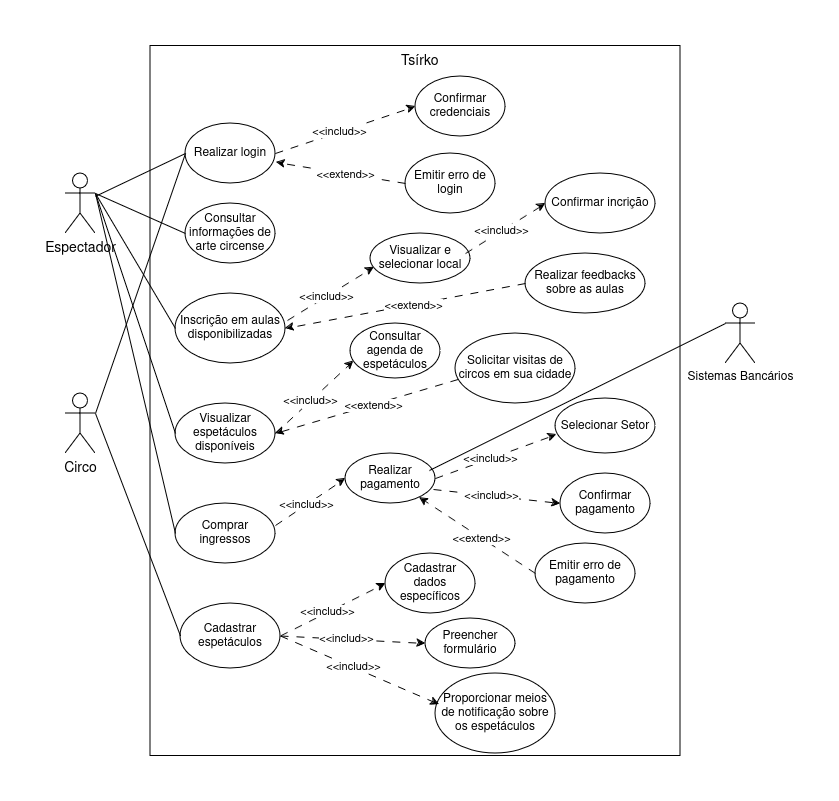

The diagram above was exported from draw.io. Its source (the exported page's mxGraphModel, read from the mxfile embedded in the PNG):
<mxGraphModel dx="810" dy="483" grid="1" gridSize="10" guides="1" tooltips="1" connect="1" arrows="1" fold="1" page="1" pageScale="1" pageWidth="827" pageHeight="1169" math="0" shadow="0">
  <root>
    <mxCell id="0" />
    <mxCell id="1" parent="0" />
    <mxCell id="83tHPgRWCGzp7cIOc8F7-3" value="" style="rounded=0;whiteSpace=wrap;html=1;strokeWidth=1;perimeterSpacing=0;direction=south;" vertex="1" parent="1">
      <mxGeometry x="215" y="12.5" width="530" height="710" as="geometry" />
    </mxCell>
    <mxCell id="83tHPgRWCGzp7cIOc8F7-5" value="&lt;font style=&quot;font-size: 14px;&quot;&gt;Espectador&lt;/font&gt;" style="shape=umlActor;verticalLabelPosition=bottom;verticalAlign=top;html=1;outlineConnect=0;" vertex="1" parent="1">
      <mxGeometry x="130" y="140" width="30" height="60" as="geometry" />
    </mxCell>
    <mxCell id="83tHPgRWCGzp7cIOc8F7-6" value="&lt;font style=&quot;font-size: 14px;&quot;&gt;Circo&lt;/font&gt;" style="shape=umlActor;verticalLabelPosition=bottom;verticalAlign=top;html=1;outlineConnect=0;" vertex="1" parent="1">
      <mxGeometry x="130" y="360" width="30" height="60" as="geometry" />
    </mxCell>
    <mxCell id="83tHPgRWCGzp7cIOc8F7-10" value="Realizar login" style="ellipse;whiteSpace=wrap;html=1;" vertex="1" parent="1">
      <mxGeometry x="250" y="90" width="90" height="60" as="geometry" />
    </mxCell>
    <mxCell id="83tHPgRWCGzp7cIOc8F7-11" value="Consultar informações de arte circense" style="ellipse;whiteSpace=wrap;html=1;" vertex="1" parent="1">
      <mxGeometry x="250" y="170" width="90" height="60" as="geometry" />
    </mxCell>
    <mxCell id="83tHPgRWCGzp7cIOc8F7-12" value="Inscrição em aulas disponibilizadas" style="ellipse;whiteSpace=wrap;html=1;" vertex="1" parent="1">
      <mxGeometry x="240" y="260" width="110" height="70" as="geometry" />
    </mxCell>
    <mxCell id="83tHPgRWCGzp7cIOc8F7-13" value="&lt;div&gt;Visualizar espetáculos&lt;/div&gt;&lt;div&gt;disponíveis&lt;br&gt;&lt;/div&gt;" style="ellipse;whiteSpace=wrap;html=1;" vertex="1" parent="1">
      <mxGeometry x="240" y="370" width="100" height="60" as="geometry" />
    </mxCell>
    <mxCell id="83tHPgRWCGzp7cIOc8F7-17" value="" style="endArrow=none;html=1;rounded=0;entryX=0;entryY=0.5;entryDx=0;entryDy=0;" edge="1" parent="1" source="83tHPgRWCGzp7cIOc8F7-5" target="83tHPgRWCGzp7cIOc8F7-10">
      <mxGeometry width="50" height="50" relative="1" as="geometry">
        <mxPoint x="170" y="170" as="sourcePoint" />
        <mxPoint x="210" y="120" as="targetPoint" />
      </mxGeometry>
    </mxCell>
    <mxCell id="83tHPgRWCGzp7cIOc8F7-18" value="" style="endArrow=none;html=1;rounded=0;entryX=0;entryY=0.5;entryDx=0;entryDy=0;exitX=1;exitY=0.3333333333333333;exitDx=0;exitDy=0;exitPerimeter=0;" edge="1" parent="1" source="83tHPgRWCGzp7cIOc8F7-6" target="83tHPgRWCGzp7cIOc8F7-10">
      <mxGeometry width="50" height="50" relative="1" as="geometry">
        <mxPoint x="160" y="400" as="sourcePoint" />
        <mxPoint x="210" y="350" as="targetPoint" />
      </mxGeometry>
    </mxCell>
    <mxCell id="83tHPgRWCGzp7cIOc8F7-19" value="Confirmar credenciais" style="ellipse;whiteSpace=wrap;html=1;" vertex="1" parent="1">
      <mxGeometry x="480" y="43" width="90" height="60" as="geometry" />
    </mxCell>
    <mxCell id="83tHPgRWCGzp7cIOc8F7-20" value="Emitir erro de login" style="ellipse;whiteSpace=wrap;html=1;" vertex="1" parent="1">
      <mxGeometry x="470" y="120" width="90" height="60" as="geometry" />
    </mxCell>
    <mxCell id="83tHPgRWCGzp7cIOc8F7-23" value="" style="endArrow=classic;html=1;rounded=0;dashed=1;dashPattern=8 8;entryX=0;entryY=0.5;entryDx=0;entryDy=0;exitX=1;exitY=0.5;exitDx=0;exitDy=0;" edge="1" parent="1" source="83tHPgRWCGzp7cIOc8F7-10" target="83tHPgRWCGzp7cIOc8F7-19">
      <mxGeometry width="50" height="50" relative="1" as="geometry">
        <mxPoint x="370" y="120" as="sourcePoint" />
        <mxPoint x="420" y="70" as="targetPoint" />
      </mxGeometry>
    </mxCell>
    <mxCell id="83tHPgRWCGzp7cIOc8F7-24" value="Text" style="edgeLabel;html=1;align=center;verticalAlign=middle;resizable=0;points=[];" vertex="1" connectable="0" parent="83tHPgRWCGzp7cIOc8F7-23">
      <mxGeometry x="-0.1" y="-2" relative="1" as="geometry">
        <mxPoint as="offset" />
      </mxGeometry>
    </mxCell>
    <mxCell id="83tHPgRWCGzp7cIOc8F7-25" value="&amp;lt;&amp;lt;includ&amp;gt;&amp;gt;" style="edgeLabel;html=1;align=center;verticalAlign=middle;resizable=0;points=[];" vertex="1" connectable="0" parent="83tHPgRWCGzp7cIOc8F7-23">
      <mxGeometry x="-0.0973" y="1" relative="1" as="geometry">
        <mxPoint as="offset" />
      </mxGeometry>
    </mxCell>
    <mxCell id="83tHPgRWCGzp7cIOc8F7-27" value="" style="endArrow=classic;html=1;rounded=0;entryX=1.011;entryY=0.65;entryDx=0;entryDy=0;entryPerimeter=0;exitX=0;exitY=0.5;exitDx=0;exitDy=0;dashed=1;dashPattern=8 8;" edge="1" parent="1" source="83tHPgRWCGzp7cIOc8F7-20" target="83tHPgRWCGzp7cIOc8F7-10">
      <mxGeometry width="50" height="50" relative="1" as="geometry">
        <mxPoint x="420" y="190" as="sourcePoint" />
        <mxPoint x="470" y="140" as="targetPoint" />
      </mxGeometry>
    </mxCell>
    <mxCell id="83tHPgRWCGzp7cIOc8F7-28" value="&amp;lt;&amp;lt;extend&amp;gt;&amp;gt;" style="edgeLabel;html=1;align=center;verticalAlign=middle;resizable=0;points=[];" vertex="1" connectable="0" parent="83tHPgRWCGzp7cIOc8F7-27">
      <mxGeometry x="-0.0683" relative="1" as="geometry">
        <mxPoint as="offset" />
      </mxGeometry>
    </mxCell>
    <mxCell id="83tHPgRWCGzp7cIOc8F7-29" value="Sistemas Bancários" style="shape=umlActor;verticalLabelPosition=bottom;verticalAlign=top;html=1;outlineConnect=0;" vertex="1" parent="1">
      <mxGeometry x="790" y="270" width="30" height="60" as="geometry" />
    </mxCell>
    <mxCell id="83tHPgRWCGzp7cIOc8F7-30" value="" style="endArrow=none;html=1;rounded=0;" edge="1" parent="1">
      <mxGeometry width="50" height="50" relative="1" as="geometry">
        <mxPoint x="160" y="160" as="sourcePoint" />
        <mxPoint x="250" y="200" as="targetPoint" />
      </mxGeometry>
    </mxCell>
    <mxCell id="83tHPgRWCGzp7cIOc8F7-36" value="" style="endArrow=classic;html=1;rounded=0;dashed=1;dashPattern=8 8;exitX=1.018;exitY=0.386;exitDx=0;exitDy=0;exitPerimeter=0;entryX=0.035;entryY=0.675;entryDx=0;entryDy=0;entryPerimeter=0;" edge="1" parent="1" source="83tHPgRWCGzp7cIOc8F7-12" target="83tHPgRWCGzp7cIOc8F7-109">
      <mxGeometry width="50" height="50" relative="1" as="geometry">
        <mxPoint x="350" y="280" as="sourcePoint" />
        <mxPoint x="490" y="230" as="targetPoint" />
        <Array as="points" />
      </mxGeometry>
    </mxCell>
    <mxCell id="83tHPgRWCGzp7cIOc8F7-37" value="Text" style="edgeLabel;html=1;align=center;verticalAlign=middle;resizable=0;points=[];" vertex="1" connectable="0" parent="83tHPgRWCGzp7cIOc8F7-36">
      <mxGeometry x="-0.1" y="-2" relative="1" as="geometry">
        <mxPoint as="offset" />
      </mxGeometry>
    </mxCell>
    <mxCell id="83tHPgRWCGzp7cIOc8F7-38" value="&amp;lt;&amp;lt;includ&amp;gt;&amp;gt;" style="edgeLabel;html=1;align=center;verticalAlign=middle;resizable=0;points=[];" vertex="1" connectable="0" parent="83tHPgRWCGzp7cIOc8F7-36">
      <mxGeometry x="-0.0973" y="1" relative="1" as="geometry">
        <mxPoint as="offset" />
      </mxGeometry>
    </mxCell>
    <mxCell id="83tHPgRWCGzp7cIOc8F7-40" value="Realizar feedbacks sobre as aulas" style="ellipse;whiteSpace=wrap;html=1;" vertex="1" parent="1">
      <mxGeometry x="590" y="220" width="120" height="60" as="geometry" />
    </mxCell>
    <mxCell id="83tHPgRWCGzp7cIOc8F7-42" value="" style="endArrow=classic;html=1;rounded=0;dashed=1;dashPattern=8 8;exitX=0;exitY=0.5;exitDx=0;exitDy=0;entryX=1;entryY=0.5;entryDx=0;entryDy=0;" edge="1" parent="1" source="83tHPgRWCGzp7cIOc8F7-40" target="83tHPgRWCGzp7cIOc8F7-12">
      <mxGeometry width="50" height="50" relative="1" as="geometry">
        <mxPoint x="580" y="300" as="sourcePoint" />
        <mxPoint x="590" y="240" as="targetPoint" />
      </mxGeometry>
    </mxCell>
    <mxCell id="83tHPgRWCGzp7cIOc8F7-43" value="&amp;lt;&amp;lt;extend&amp;gt;&amp;gt;" style="edgeLabel;html=1;align=center;verticalAlign=middle;resizable=0;points=[];" vertex="1" connectable="0" parent="83tHPgRWCGzp7cIOc8F7-42">
      <mxGeometry x="-0.0683" relative="1" as="geometry">
        <mxPoint as="offset" />
      </mxGeometry>
    </mxCell>
    <mxCell id="83tHPgRWCGzp7cIOc8F7-44" value="Comprar ingressos" style="ellipse;whiteSpace=wrap;html=1;" vertex="1" parent="1">
      <mxGeometry x="240" y="470" width="100" height="60" as="geometry" />
    </mxCell>
    <mxCell id="83tHPgRWCGzp7cIOc8F7-46" value="" style="endArrow=classic;html=1;rounded=0;dashed=1;dashPattern=8 8;exitX=1;exitY=0.367;exitDx=0;exitDy=0;entryX=0;entryY=0.5;entryDx=0;entryDy=0;exitPerimeter=0;" edge="1" parent="1" source="83tHPgRWCGzp7cIOc8F7-44" target="83tHPgRWCGzp7cIOc8F7-64">
      <mxGeometry width="50" height="50" relative="1" as="geometry">
        <mxPoint x="350" y="450" as="sourcePoint" />
        <mxPoint x="410" y="407.5" as="targetPoint" />
      </mxGeometry>
    </mxCell>
    <mxCell id="83tHPgRWCGzp7cIOc8F7-47" value="Text" style="edgeLabel;html=1;align=center;verticalAlign=middle;resizable=0;points=[];" vertex="1" connectable="0" parent="83tHPgRWCGzp7cIOc8F7-46">
      <mxGeometry x="-0.1" y="-2" relative="1" as="geometry">
        <mxPoint as="offset" />
      </mxGeometry>
    </mxCell>
    <mxCell id="83tHPgRWCGzp7cIOc8F7-48" value="&amp;lt;&amp;lt;includ&amp;gt;&amp;gt;" style="edgeLabel;html=1;align=center;verticalAlign=middle;resizable=0;points=[];" vertex="1" connectable="0" parent="83tHPgRWCGzp7cIOc8F7-46">
      <mxGeometry x="-0.0973" y="1" relative="1" as="geometry">
        <mxPoint as="offset" />
      </mxGeometry>
    </mxCell>
    <mxCell id="83tHPgRWCGzp7cIOc8F7-49" value="Emitir erro de pagamento" style="ellipse;whiteSpace=wrap;html=1;" vertex="1" parent="1">
      <mxGeometry x="600" y="510" width="100" height="60" as="geometry" />
    </mxCell>
    <mxCell id="83tHPgRWCGzp7cIOc8F7-58" value="Confirmar pagamento" style="ellipse;whiteSpace=wrap;html=1;" vertex="1" parent="1">
      <mxGeometry x="625" y="440" width="90" height="60" as="geometry" />
    </mxCell>
    <mxCell id="83tHPgRWCGzp7cIOc8F7-64" value="Realizar pagamento" style="ellipse;whiteSpace=wrap;html=1;" vertex="1" parent="1">
      <mxGeometry x="410" y="420" width="90" height="50" as="geometry" />
    </mxCell>
    <mxCell id="83tHPgRWCGzp7cIOc8F7-65" value="Selecionar Setor" style="ellipse;whiteSpace=wrap;html=1;" vertex="1" parent="1">
      <mxGeometry x="620" y="365" width="100" height="55" as="geometry" />
    </mxCell>
    <mxCell id="83tHPgRWCGzp7cIOc8F7-67" value="" style="endArrow=classic;html=1;rounded=0;dashed=1;dashPattern=8 8;exitX=0.978;exitY=0.72;exitDx=0;exitDy=0;entryX=0;entryY=0.5;entryDx=0;entryDy=0;exitPerimeter=0;" edge="1" parent="1" source="83tHPgRWCGzp7cIOc8F7-64" target="83tHPgRWCGzp7cIOc8F7-58">
      <mxGeometry width="50" height="50" relative="1" as="geometry">
        <mxPoint x="495" y="400.5" as="sourcePoint" />
        <mxPoint x="570" y="390" as="targetPoint" />
        <Array as="points" />
      </mxGeometry>
    </mxCell>
    <mxCell id="83tHPgRWCGzp7cIOc8F7-68" value="Text" style="edgeLabel;html=1;align=center;verticalAlign=middle;resizable=0;points=[];" vertex="1" connectable="0" parent="83tHPgRWCGzp7cIOc8F7-67">
      <mxGeometry x="-0.1" y="-2" relative="1" as="geometry">
        <mxPoint as="offset" />
      </mxGeometry>
    </mxCell>
    <mxCell id="83tHPgRWCGzp7cIOc8F7-69" value="&amp;lt;&amp;lt;includ&amp;gt;&amp;gt;" style="edgeLabel;html=1;align=center;verticalAlign=middle;resizable=0;points=[];" vertex="1" connectable="0" parent="83tHPgRWCGzp7cIOc8F7-67">
      <mxGeometry x="-0.0973" y="1" relative="1" as="geometry">
        <mxPoint as="offset" />
      </mxGeometry>
    </mxCell>
    <mxCell id="83tHPgRWCGzp7cIOc8F7-70" value="" style="endArrow=classic;html=1;rounded=0;dashed=1;dashPattern=8 8;entryX=0.01;entryY=0.655;entryDx=0;entryDy=0;exitX=1;exitY=0.5;exitDx=0;exitDy=0;entryPerimeter=0;" edge="1" parent="1" source="83tHPgRWCGzp7cIOc8F7-64" target="83tHPgRWCGzp7cIOc8F7-65">
      <mxGeometry width="50" height="50" relative="1" as="geometry">
        <mxPoint x="495" y="390" as="sourcePoint" />
        <mxPoint x="615" y="370" as="targetPoint" />
      </mxGeometry>
    </mxCell>
    <mxCell id="83tHPgRWCGzp7cIOc8F7-71" value="Text" style="edgeLabel;html=1;align=center;verticalAlign=middle;resizable=0;points=[];" vertex="1" connectable="0" parent="83tHPgRWCGzp7cIOc8F7-70">
      <mxGeometry x="-0.1" y="-2" relative="1" as="geometry">
        <mxPoint as="offset" />
      </mxGeometry>
    </mxCell>
    <mxCell id="83tHPgRWCGzp7cIOc8F7-72" value="&amp;lt;&amp;lt;includ&amp;gt;&amp;gt;" style="edgeLabel;html=1;align=center;verticalAlign=middle;resizable=0;points=[];" vertex="1" connectable="0" parent="83tHPgRWCGzp7cIOc8F7-70">
      <mxGeometry x="-0.0973" y="1" relative="1" as="geometry">
        <mxPoint as="offset" />
      </mxGeometry>
    </mxCell>
    <mxCell id="83tHPgRWCGzp7cIOc8F7-73" value="" style="endArrow=classic;html=1;rounded=0;dashed=1;dashPattern=8 8;exitX=0;exitY=0.5;exitDx=0;exitDy=0;" edge="1" parent="1" source="83tHPgRWCGzp7cIOc8F7-49" target="83tHPgRWCGzp7cIOc8F7-64">
      <mxGeometry width="50" height="50" relative="1" as="geometry">
        <mxPoint x="495" y="500" as="sourcePoint" />
        <mxPoint x="405" y="510" as="targetPoint" />
      </mxGeometry>
    </mxCell>
    <mxCell id="83tHPgRWCGzp7cIOc8F7-74" value="&amp;lt;&amp;lt;extend&amp;gt;&amp;gt;" style="edgeLabel;html=1;align=center;verticalAlign=middle;resizable=0;points=[];" vertex="1" connectable="0" parent="83tHPgRWCGzp7cIOc8F7-73">
      <mxGeometry x="-0.0683" relative="1" as="geometry">
        <mxPoint as="offset" />
      </mxGeometry>
    </mxCell>
    <mxCell id="83tHPgRWCGzp7cIOc8F7-75" value="" style="endArrow=none;html=1;rounded=0;exitX=0.933;exitY=0.34;exitDx=0;exitDy=0;exitPerimeter=0;entryX=0;entryY=0.3333333333333333;entryDx=0;entryDy=0;entryPerimeter=0;" edge="1" parent="1" source="83tHPgRWCGzp7cIOc8F7-64" target="83tHPgRWCGzp7cIOc8F7-29">
      <mxGeometry width="50" height="50" relative="1" as="geometry">
        <mxPoint x="740" y="350" as="sourcePoint" />
        <mxPoint x="790" y="300" as="targetPoint" />
      </mxGeometry>
    </mxCell>
    <mxCell id="83tHPgRWCGzp7cIOc8F7-76" value="Cadastrar espetáculos" style="ellipse;whiteSpace=wrap;html=1;" vertex="1" parent="1">
      <mxGeometry x="245" y="570" width="100" height="65" as="geometry" />
    </mxCell>
    <mxCell id="83tHPgRWCGzp7cIOc8F7-77" value="&lt;font style=&quot;font-size: 14px; line-height: 110%;&quot;&gt;&amp;nbsp;&amp;nbsp;&amp;nbsp;&amp;nbsp; Tsírko&lt;/font&gt;" style="text;html=1;align=center;verticalAlign=middle;whiteSpace=wrap;rounded=0;" vertex="1" parent="1">
      <mxGeometry x="445" y="13" width="60" height="30" as="geometry" />
    </mxCell>
    <mxCell id="83tHPgRWCGzp7cIOc8F7-78" value="Cadastrar dados específicos" style="ellipse;whiteSpace=wrap;html=1;" vertex="1" parent="1">
      <mxGeometry x="450" y="520" width="90" height="60" as="geometry" />
    </mxCell>
    <mxCell id="83tHPgRWCGzp7cIOc8F7-82" value="" style="endArrow=classic;html=1;rounded=0;dashed=1;dashPattern=8 8;exitX=1;exitY=0.5;exitDx=0;exitDy=0;entryX=0;entryY=0.5;entryDx=0;entryDy=0;" edge="1" parent="1" source="83tHPgRWCGzp7cIOc8F7-76" target="83tHPgRWCGzp7cIOc8F7-78">
      <mxGeometry width="50" height="50" relative="1" as="geometry">
        <mxPoint x="345" y="530.5" as="sourcePoint" />
        <mxPoint x="410" y="520" as="targetPoint" />
        <Array as="points" />
      </mxGeometry>
    </mxCell>
    <mxCell id="83tHPgRWCGzp7cIOc8F7-83" value="Text" style="edgeLabel;html=1;align=center;verticalAlign=middle;resizable=0;points=[];" vertex="1" connectable="0" parent="83tHPgRWCGzp7cIOc8F7-82">
      <mxGeometry x="-0.1" y="-2" relative="1" as="geometry">
        <mxPoint as="offset" />
      </mxGeometry>
    </mxCell>
    <mxCell id="83tHPgRWCGzp7cIOc8F7-84" value="&amp;lt;&amp;lt;includ&amp;gt;&amp;gt;" style="edgeLabel;html=1;align=center;verticalAlign=middle;resizable=0;points=[];" vertex="1" connectable="0" parent="83tHPgRWCGzp7cIOc8F7-82">
      <mxGeometry x="-0.0973" y="1" relative="1" as="geometry">
        <mxPoint as="offset" />
      </mxGeometry>
    </mxCell>
    <mxCell id="83tHPgRWCGzp7cIOc8F7-85" value="Preencher formulário" style="ellipse;whiteSpace=wrap;html=1;" vertex="1" parent="1">
      <mxGeometry x="490" y="585" width="90" height="50" as="geometry" />
    </mxCell>
    <mxCell id="83tHPgRWCGzp7cIOc8F7-86" value="" style="endArrow=classic;html=1;rounded=0;dashed=1;dashPattern=8 8;exitX=1;exitY=0.5;exitDx=0;exitDy=0;entryX=0;entryY=0.5;entryDx=0;entryDy=0;" edge="1" parent="1" source="83tHPgRWCGzp7cIOc8F7-76" target="83tHPgRWCGzp7cIOc8F7-85">
      <mxGeometry width="50" height="50" relative="1" as="geometry">
        <mxPoint x="354" y="570" as="sourcePoint" />
        <mxPoint x="414" y="535" as="targetPoint" />
        <Array as="points" />
      </mxGeometry>
    </mxCell>
    <mxCell id="83tHPgRWCGzp7cIOc8F7-87" value="Text" style="edgeLabel;html=1;align=center;verticalAlign=middle;resizable=0;points=[];" vertex="1" connectable="0" parent="83tHPgRWCGzp7cIOc8F7-86">
      <mxGeometry x="-0.1" y="-2" relative="1" as="geometry">
        <mxPoint as="offset" />
      </mxGeometry>
    </mxCell>
    <mxCell id="83tHPgRWCGzp7cIOc8F7-88" value="&amp;lt;&amp;lt;includ&amp;gt;&amp;gt;" style="edgeLabel;html=1;align=center;verticalAlign=middle;resizable=0;points=[];" vertex="1" connectable="0" parent="83tHPgRWCGzp7cIOc8F7-86">
      <mxGeometry x="-0.0973" y="1" relative="1" as="geometry">
        <mxPoint as="offset" />
      </mxGeometry>
    </mxCell>
    <mxCell id="83tHPgRWCGzp7cIOc8F7-89" value="Proporcionar meios de notificação sobre os espetáculos" style="ellipse;whiteSpace=wrap;html=1;" vertex="1" parent="1">
      <mxGeometry x="500" y="640" width="120" height="80" as="geometry" />
    </mxCell>
    <mxCell id="83tHPgRWCGzp7cIOc8F7-90" value="" style="endArrow=classic;html=1;rounded=0;dashed=1;dashPattern=8 8;exitX=1;exitY=0.5;exitDx=0;exitDy=0;entryX=0.033;entryY=0.388;entryDx=0;entryDy=0;entryPerimeter=0;" edge="1" parent="1" source="83tHPgRWCGzp7cIOc8F7-76" target="83tHPgRWCGzp7cIOc8F7-89">
      <mxGeometry width="50" height="50" relative="1" as="geometry">
        <mxPoint x="247.5" y="585" as="sourcePoint" />
        <mxPoint x="342.5" y="625" as="targetPoint" />
        <Array as="points" />
      </mxGeometry>
    </mxCell>
    <mxCell id="83tHPgRWCGzp7cIOc8F7-91" value="Text" style="edgeLabel;html=1;align=center;verticalAlign=middle;resizable=0;points=[];" vertex="1" connectable="0" parent="83tHPgRWCGzp7cIOc8F7-90">
      <mxGeometry x="-0.1" y="-2" relative="1" as="geometry">
        <mxPoint as="offset" />
      </mxGeometry>
    </mxCell>
    <mxCell id="83tHPgRWCGzp7cIOc8F7-92" value="&amp;lt;&amp;lt;includ&amp;gt;&amp;gt;" style="edgeLabel;html=1;align=center;verticalAlign=middle;resizable=0;points=[];" vertex="1" connectable="0" parent="83tHPgRWCGzp7cIOc8F7-90">
      <mxGeometry x="-0.0973" y="1" relative="1" as="geometry">
        <mxPoint as="offset" />
      </mxGeometry>
    </mxCell>
    <mxCell id="83tHPgRWCGzp7cIOc8F7-93" value="Solicitar visitas de circos em sua cidade" style="ellipse;whiteSpace=wrap;html=1;" vertex="1" parent="1">
      <mxGeometry x="520" y="300" width="120" height="70" as="geometry" />
    </mxCell>
    <mxCell id="83tHPgRWCGzp7cIOc8F7-94" value="" style="endArrow=classic;html=1;rounded=0;entryX=1;entryY=0.5;entryDx=0;entryDy=0;dashed=1;dashPattern=8 8;exitX=0.022;exitY=0.657;exitDx=0;exitDy=0;exitPerimeter=0;" edge="1" parent="1" source="83tHPgRWCGzp7cIOc8F7-93" target="83tHPgRWCGzp7cIOc8F7-13">
      <mxGeometry width="50" height="50" relative="1" as="geometry">
        <mxPoint x="410" y="330" as="sourcePoint" />
        <mxPoint x="331" y="314" as="targetPoint" />
      </mxGeometry>
    </mxCell>
    <mxCell id="83tHPgRWCGzp7cIOc8F7-95" value="&amp;lt;&amp;lt;extend&amp;gt;&amp;gt;" style="edgeLabel;html=1;align=center;verticalAlign=middle;resizable=0;points=[];" vertex="1" connectable="0" parent="83tHPgRWCGzp7cIOc8F7-94">
      <mxGeometry x="-0.0683" relative="1" as="geometry">
        <mxPoint as="offset" />
      </mxGeometry>
    </mxCell>
    <mxCell id="83tHPgRWCGzp7cIOc8F7-96" value="Consultar agenda de espetáculos" style="ellipse;whiteSpace=wrap;html=1;" vertex="1" parent="1">
      <mxGeometry x="415" y="290" width="90" height="55" as="geometry" />
    </mxCell>
    <mxCell id="83tHPgRWCGzp7cIOc8F7-100" value="" style="endArrow=classic;html=1;rounded=0;dashed=1;dashPattern=8 8;exitX=1;exitY=0.5;exitDx=0;exitDy=0;entryX=0.033;entryY=0.682;entryDx=0;entryDy=0;entryPerimeter=0;" edge="1" parent="1" source="83tHPgRWCGzp7cIOc8F7-13" target="83tHPgRWCGzp7cIOc8F7-96">
      <mxGeometry width="50" height="50" relative="1" as="geometry">
        <mxPoint x="385" y="412.5" as="sourcePoint" />
        <mxPoint x="470" y="372.5" as="targetPoint" />
        <Array as="points" />
      </mxGeometry>
    </mxCell>
    <mxCell id="83tHPgRWCGzp7cIOc8F7-101" value="Text" style="edgeLabel;html=1;align=center;verticalAlign=middle;resizable=0;points=[];" vertex="1" connectable="0" parent="83tHPgRWCGzp7cIOc8F7-100">
      <mxGeometry x="-0.1" y="-2" relative="1" as="geometry">
        <mxPoint as="offset" />
      </mxGeometry>
    </mxCell>
    <mxCell id="83tHPgRWCGzp7cIOc8F7-102" value="&amp;lt;&amp;lt;includ&amp;gt;&amp;gt;" style="edgeLabel;html=1;align=center;verticalAlign=middle;resizable=0;points=[];" vertex="1" connectable="0" parent="83tHPgRWCGzp7cIOc8F7-100">
      <mxGeometry x="-0.0973" y="1" relative="1" as="geometry">
        <mxPoint as="offset" />
      </mxGeometry>
    </mxCell>
    <mxCell id="83tHPgRWCGzp7cIOc8F7-105" value="" style="endArrow=none;html=1;rounded=0;entryX=1;entryY=0.3333333333333333;entryDx=0;entryDy=0;entryPerimeter=0;exitX=0;exitY=0.5;exitDx=0;exitDy=0;" edge="1" parent="1" source="83tHPgRWCGzp7cIOc8F7-12" target="83tHPgRWCGzp7cIOc8F7-5">
      <mxGeometry width="50" height="50" relative="1" as="geometry">
        <mxPoint x="120" y="320" as="sourcePoint" />
        <mxPoint x="170" y="270" as="targetPoint" />
      </mxGeometry>
    </mxCell>
    <mxCell id="83tHPgRWCGzp7cIOc8F7-106" value="" style="endArrow=none;html=1;rounded=0;entryX=1;entryY=0.3333333333333333;entryDx=0;entryDy=0;entryPerimeter=0;exitX=0;exitY=0.5;exitDx=0;exitDy=0;" edge="1" parent="1" source="83tHPgRWCGzp7cIOc8F7-13" target="83tHPgRWCGzp7cIOc8F7-5">
      <mxGeometry width="50" height="50" relative="1" as="geometry">
        <mxPoint x="90" y="320" as="sourcePoint" />
        <mxPoint x="140" y="270" as="targetPoint" />
      </mxGeometry>
    </mxCell>
    <mxCell id="83tHPgRWCGzp7cIOc8F7-107" value="" style="endArrow=none;html=1;rounded=0;entryX=1;entryY=0.3333333333333333;entryDx=0;entryDy=0;entryPerimeter=0;exitX=0;exitY=0.5;exitDx=0;exitDy=0;" edge="1" parent="1" source="83tHPgRWCGzp7cIOc8F7-44" target="83tHPgRWCGzp7cIOc8F7-5">
      <mxGeometry width="50" height="50" relative="1" as="geometry">
        <mxPoint x="100" y="320" as="sourcePoint" />
        <mxPoint x="150" y="270" as="targetPoint" />
      </mxGeometry>
    </mxCell>
    <mxCell id="83tHPgRWCGzp7cIOc8F7-108" value="" style="endArrow=none;html=1;rounded=0;exitX=0;exitY=0.5;exitDx=0;exitDy=0;" edge="1" parent="1" source="83tHPgRWCGzp7cIOc8F7-76">
      <mxGeometry width="50" height="50" relative="1" as="geometry">
        <mxPoint x="80" y="530" as="sourcePoint" />
        <mxPoint x="160" y="380" as="targetPoint" />
      </mxGeometry>
    </mxCell>
    <mxCell id="83tHPgRWCGzp7cIOc8F7-109" value="Visualizar e selecionar local" style="ellipse;whiteSpace=wrap;html=1;" vertex="1" parent="1">
      <mxGeometry x="435" y="200" width="100" height="50" as="geometry" />
    </mxCell>
    <mxCell id="83tHPgRWCGzp7cIOc8F7-110" value="Confirmar incrição" style="ellipse;whiteSpace=wrap;html=1;" vertex="1" parent="1">
      <mxGeometry x="610" y="140" width="110" height="60" as="geometry" />
    </mxCell>
    <mxCell id="83tHPgRWCGzp7cIOc8F7-111" value="" style="endArrow=classic;html=1;rounded=0;dashed=1;dashPattern=8 8;entryX=0;entryY=0.5;entryDx=0;entryDy=0;exitX=0.95;exitY=0.4;exitDx=0;exitDy=0;exitPerimeter=0;" edge="1" parent="1" source="83tHPgRWCGzp7cIOc8F7-109" target="83tHPgRWCGzp7cIOc8F7-110">
      <mxGeometry width="50" height="50" relative="1" as="geometry">
        <mxPoint x="535" y="225" as="sourcePoint" />
        <mxPoint x="590" y="230" as="targetPoint" />
      </mxGeometry>
    </mxCell>
    <mxCell id="83tHPgRWCGzp7cIOc8F7-112" value="Text" style="edgeLabel;html=1;align=center;verticalAlign=middle;resizable=0;points=[];" vertex="1" connectable="0" parent="83tHPgRWCGzp7cIOc8F7-111">
      <mxGeometry x="-0.1" y="-2" relative="1" as="geometry">
        <mxPoint as="offset" />
      </mxGeometry>
    </mxCell>
    <mxCell id="83tHPgRWCGzp7cIOc8F7-113" value="&amp;lt;&amp;lt;includ&amp;gt;&amp;gt;" style="edgeLabel;html=1;align=center;verticalAlign=middle;resizable=0;points=[];" vertex="1" connectable="0" parent="83tHPgRWCGzp7cIOc8F7-111">
      <mxGeometry x="-0.0973" y="1" relative="1" as="geometry">
        <mxPoint as="offset" />
      </mxGeometry>
    </mxCell>
  </root>
</mxGraphModel>